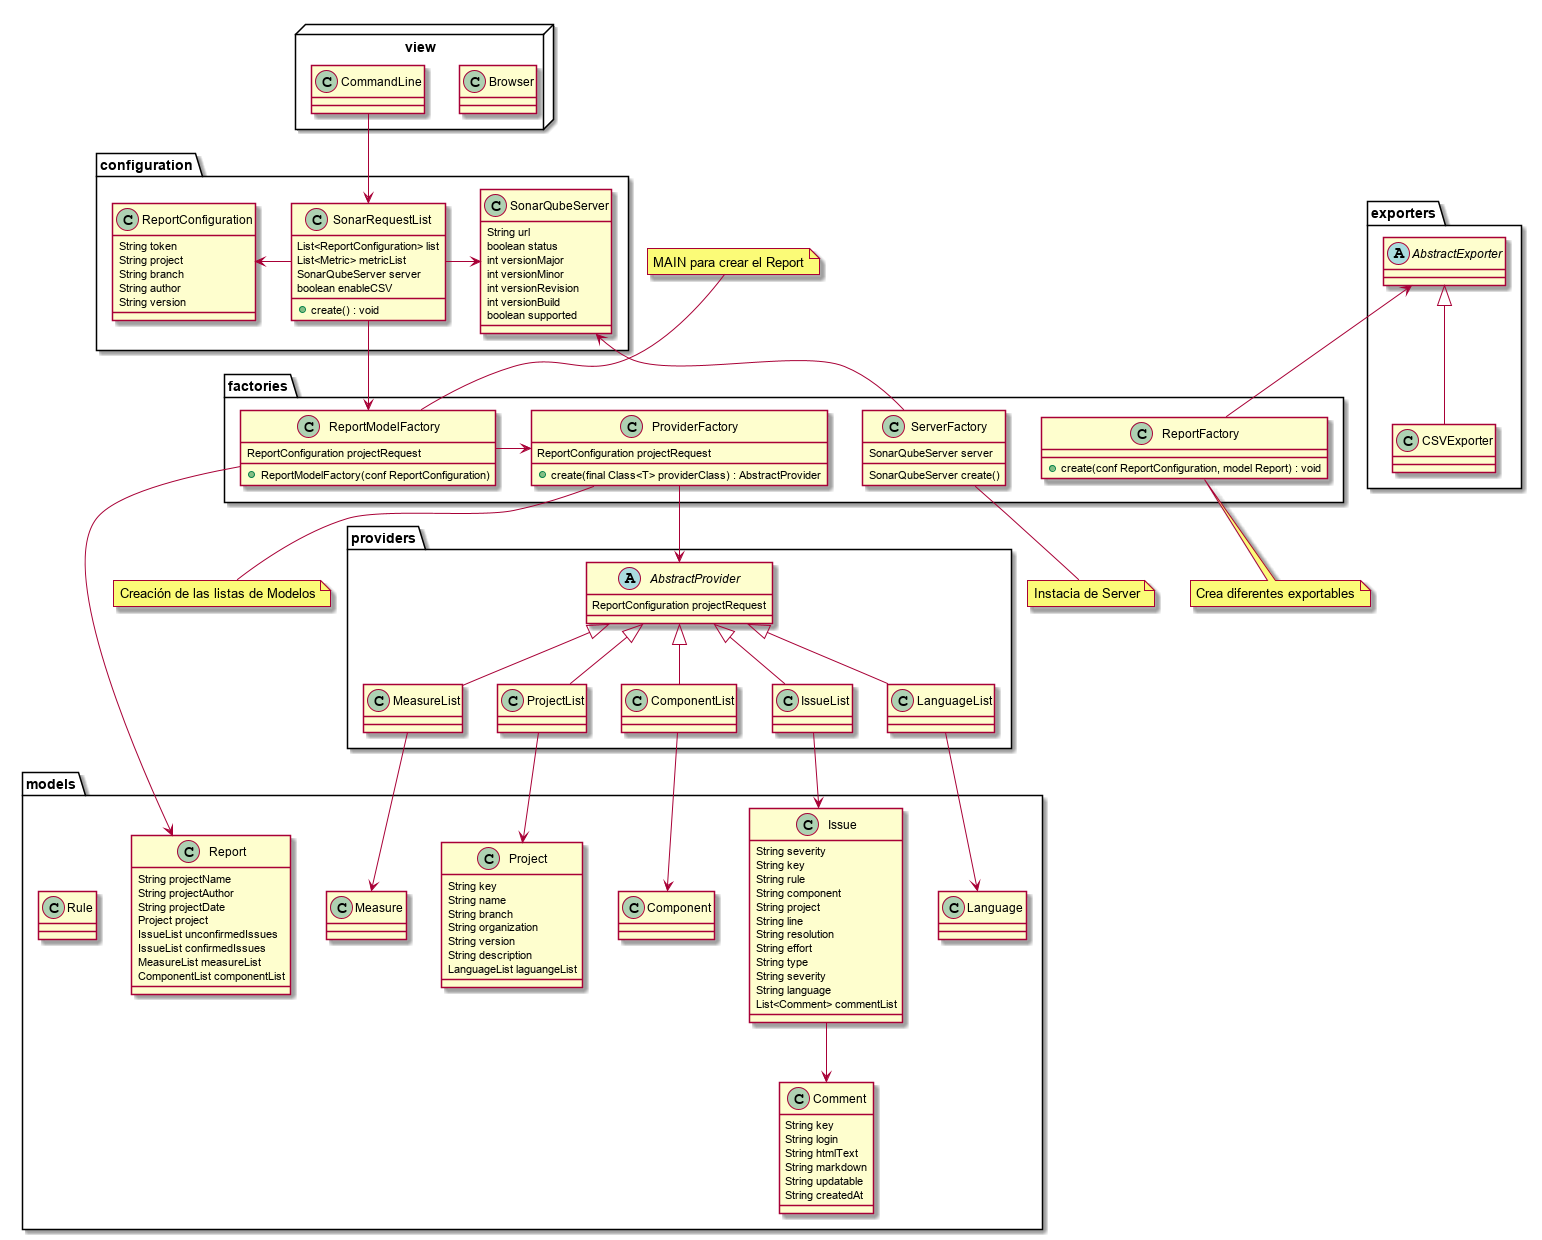

The diagram above was rendered by PlantUML. Its source (embedded in the PNG):
@startuml components

package providers {

    abstract AbstractProvider {
        ReportConfiguration projectRequest
    }

    class ComponentList {

    }

    class IssueList {

    }

    class LanguageList {

    }

    class MeasureList {

    }

    class ProjectList {

    }

}

package factories {
    class ProviderFactory {
        ReportConfiguration projectRequest
        +create(final Class<T> providerClass) : AbstractProvider 
    }

    class ReportFactory {
        +create(conf ReportConfiguration, model Report) : void
    }

    class ReportModelFactory {
        ReportConfiguration projectRequest
        +ReportModelFactory(conf ReportConfiguration)
    }

    class ServerFactory {
        SonarQubeServer server
        SonarQubeServer create()
    }
}

package exporters { 
    abstract AbstractExporter {

    }

    class CSVExporter {

    }
}

package models {
    class Comment {
        String key
        String login
        String htmlText
        String markdown
        String updatable
        String createdAt
    }

    class Component {

    }

    class Issue {
         String severity
         String key
         String rule
         String component
         String project
         String line
         String resolution
         String effort
         String type
         String severity
         String language
         List<Comment> commentList
    }

    class Language {
        
    }

    class Measure {
        
    }

    class Project {
        String key
        String name
        String branch
        String organization
        String version
        String description
        LanguageList laguangeList
    }

    class Report {
        String projectName
        String projectAuthor
        String projectDate
        Project project
        IssueList unconfirmedIssues
        IssueList confirmedIssues
        MeasureList measureList
        ComponentList componentList
    }

    class Rule {
        
    }
}

package configuration {
    class SonarRequestList {
        List<ReportConfiguration> list
        List<Metric> metricList
        SonarQubeServer server
        boolean enableCSV
        +create() : void
    }

    class ReportConfiguration {
        String token
        String project
        String branch
        String author
        String version
    }

    
    class SonarQubeServer {
        String url
        boolean status
        int versionMajor
        int versionMinor
        int versionRevision
        int versionBuild
        boolean supported
    }
}

package view <<Node>> {
    class Browser {

    }

    class CommandLine {

    }
}

IssueList -up-|> AbstractProvider
ComponentList -up-|> AbstractProvider
LanguageList -up-|> AbstractProvider
MeasureList -up-|> AbstractProvider
ProjectList -up-|> AbstractProvider

ComponentList -down-> Component
IssueList -down-> Issue
LanguageList -down-> Language
MeasureList -down-> Measure
ProjectList -down-> Project
Issue -down-> Comment

ReportModelFactory -> Report
ProviderFactory -down-> AbstractProvider
ReportFactory -up-> AbstractExporter
ServerFactory -up-> SonarQubeServer
ReportModelFactory -> ProviderFactory

CSVExporter -up-|> AbstractExporter

CommandLine -down-> SonarRequestList
SonarRequestList -left-> ReportConfiguration
SonarRequestList -right-> SonarQubeServer
SonarRequestList -down-> ReportModelFactory

note "Creación de las listas de Modelos" as N1
note "Instacia de Server" as N2
note "MAIN para crear el Report" as N3
note "Crea diferentes exportables" as N4
N1 -up-> ProviderFactory
N2 -up-> ServerFactory
N3 -down-> ReportModelFactory
N4 -up-> ReportFactory  

@enduml